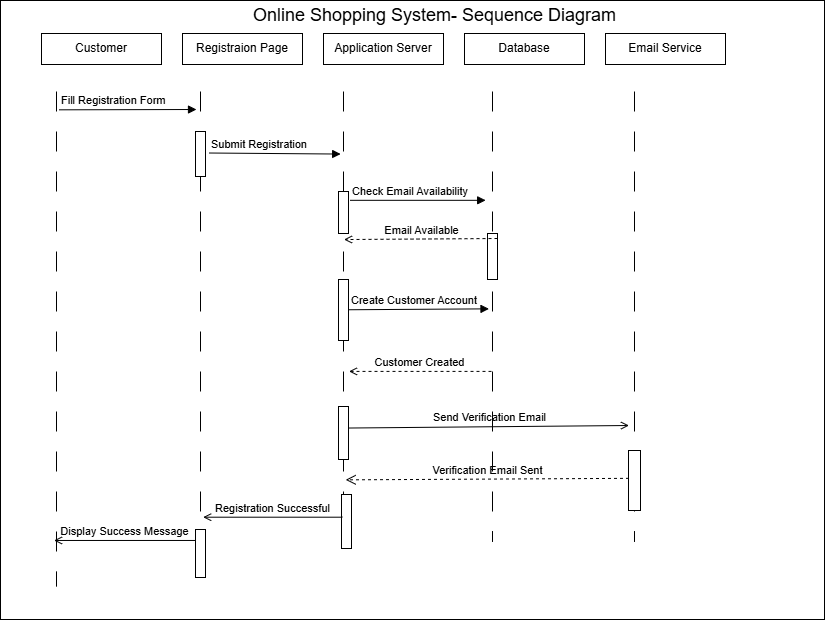

The diagram above was exported from draw.io. Its source (the exported page's mxGraphModel, read from the mxfile embedded in the PNG):
<mxGraphModel dx="894" dy="644" grid="0" gridSize="10" guides="1" tooltips="1" connect="1" arrows="1" fold="1" page="1" pageScale="1" pageWidth="1000" pageHeight="700" math="0" shadow="0">
  <root>
    <mxCell id="0" />
    <mxCell id="1" parent="0" />
    <mxCell id="D5wVoyG9ALsCCkB5rcnp-1" parent="1" style="rounded=0;whiteSpace=wrap;html=1;" value="" vertex="1">
      <mxGeometry height="619" width="824" x="114" y="71" as="geometry" />
    </mxCell>
    <mxCell id="D5wVoyG9ALsCCkB5rcnp-2" parent="1" style="rounded=0;whiteSpace=wrap;html=1;" value="Customer" vertex="1">
      <mxGeometry height="31" width="120" x="155" y="104" as="geometry" />
    </mxCell>
    <mxCell id="D5wVoyG9ALsCCkB5rcnp-3" parent="1" style="rounded=0;whiteSpace=wrap;html=1;" value="Registraion Page" vertex="1">
      <mxGeometry height="31" width="120" x="296" y="104" as="geometry" />
    </mxCell>
    <mxCell id="D5wVoyG9ALsCCkB5rcnp-4" parent="1" style="rounded=0;whiteSpace=wrap;html=1;" value="Application Server" vertex="1">
      <mxGeometry height="31" width="120" x="437" y="104" as="geometry" />
    </mxCell>
    <mxCell id="D5wVoyG9ALsCCkB5rcnp-5" parent="1" style="rounded=0;whiteSpace=wrap;html=1;" value="Database" vertex="1">
      <mxGeometry height="31" width="120" x="578" y="104" as="geometry" />
    </mxCell>
    <mxCell id="D5wVoyG9ALsCCkB5rcnp-6" parent="1" style="rounded=0;whiteSpace=wrap;html=1;" value="Email Service" vertex="1">
      <mxGeometry height="31" width="120" x="719" y="104" as="geometry" />
    </mxCell>
    <mxCell id="D5wVoyG9ALsCCkB5rcnp-7" parent="1" style="line;strokeWidth=1;direction=south;html=1;dashed=1;dashPattern=20 20;" value="" vertex="1">
      <mxGeometry height="495" width="10" x="165" y="162" as="geometry" />
    </mxCell>
    <mxCell id="D5wVoyG9ALsCCkB5rcnp-12" parent="1" style="line;strokeWidth=1;direction=south;html=1;dashed=1;dashPattern=20 20;" value="" vertex="1">
      <mxGeometry height="450" width="10" x="601" y="162" as="geometry" />
    </mxCell>
    <mxCell id="D5wVoyG9ALsCCkB5rcnp-13" parent="1" style="line;strokeWidth=1;direction=south;html=1;dashed=1;dashPattern=20 20;" value="" vertex="1">
      <mxGeometry height="450" width="10" x="743" y="162" as="geometry" />
    </mxCell>
    <mxCell id="D5wVoyG9ALsCCkB5rcnp-14" parent="1" style="line;strokeWidth=1;direction=south;html=1;dashed=1;dashPattern=20 20;" value="" vertex="1">
      <mxGeometry height="450" width="10" x="309" y="162" as="geometry" />
    </mxCell>
    <mxCell id="D5wVoyG9ALsCCkB5rcnp-15" parent="1" style="line;strokeWidth=1;direction=south;html=1;dashed=1;dashPattern=20 20;" value="" vertex="1">
      <mxGeometry height="450" width="10" x="452" y="162" as="geometry" />
    </mxCell>
    <mxCell id="D5wVoyG9ALsCCkB5rcnp-20" parent="1" style="html=1;points=[[0,0,0,0,5],[0,1,0,0,-5],[1,0,0,0,5],[1,1,0,0,-5]];perimeter=orthogonalPerimeter;outlineConnect=0;targetShapes=umlLifeline;portConstraint=eastwest;newEdgeStyle={&quot;curved&quot;:0,&quot;rounded&quot;:0};" value="" vertex="1">
      <mxGeometry height="45" width="10" x="309" y="202" as="geometry" />
    </mxCell>
    <mxCell id="D5wVoyG9ALsCCkB5rcnp-22" parent="1" style="html=1;points=[[0,0,0,0,5],[0,1,0,0,-5],[1,0,0,0,5],[1,1,0,0,-5]];perimeter=orthogonalPerimeter;outlineConnect=0;targetShapes=umlLifeline;portConstraint=eastwest;newEdgeStyle={&quot;curved&quot;:0,&quot;rounded&quot;:0};" value="" vertex="1">
      <mxGeometry height="42" width="10" x="452" y="262" as="geometry" />
    </mxCell>
    <mxCell id="D5wVoyG9ALsCCkB5rcnp-24" parent="1" style="html=1;points=[[0,0,0,0,5],[0,1,0,0,-5],[1,0,0,0,5],[1,1,0,0,-5]];perimeter=orthogonalPerimeter;outlineConnect=0;targetShapes=umlLifeline;portConstraint=eastwest;newEdgeStyle={&quot;curved&quot;:0,&quot;rounded&quot;:0};" value="" vertex="1">
      <mxGeometry height="46" width="10" x="601" y="304" as="geometry" />
    </mxCell>
    <mxCell id="D5wVoyG9ALsCCkB5rcnp-26" parent="1" style="html=1;points=[[0,0,0,0,5],[0,1,0,0,-5],[1,0,0,0,5],[1,1,0,0,-5]];perimeter=orthogonalPerimeter;outlineConnect=0;targetShapes=umlLifeline;portConstraint=eastwest;newEdgeStyle={&quot;curved&quot;:0,&quot;rounded&quot;:0};" value="" vertex="1">
      <mxGeometry height="60" width="12" x="742" y="521" as="geometry" />
    </mxCell>
    <mxCell id="D5wVoyG9ALsCCkB5rcnp-30" edge="1" parent="1" source="D5wVoyG9ALsCCkB5rcnp-20" style="html=1;verticalAlign=bottom;labelBackgroundColor=none;endArrow=block;endFill=1;endSize=6;align=left;rounded=0;entryX=0.139;entryY=0.783;entryDx=0;entryDy=0;entryPerimeter=0;exitX=1.35;exitY=0.478;exitDx=0;exitDy=0;exitPerimeter=0;" target="D5wVoyG9ALsCCkB5rcnp-15" value="Submit Registration">
      <mxGeometry relative="1" x="-1" as="geometry">
        <mxPoint x="317.5" y="255.18" as="sourcePoint" />
        <mxPoint x="588" y="317" as="targetPoint" />
      </mxGeometry>
    </mxCell>
    <mxCell id="D5wVoyG9ALsCCkB5rcnp-31" edge="1" parent="1" source="D5wVoyG9ALsCCkB5rcnp-22" style="html=1;verticalAlign=bottom;labelBackgroundColor=none;endArrow=block;endFill=1;endSize=6;align=left;rounded=0;exitX=1.167;exitY=0.21;exitDx=0;exitDy=0;exitPerimeter=0;" value="Check Email Availability">
      <mxGeometry relative="1" x="-1" as="geometry">
        <mxPoint x="428" y="317" as="sourcePoint" />
        <mxPoint x="599.17" y="270.82" as="targetPoint" />
      </mxGeometry>
    </mxCell>
    <mxCell id="D5wVoyG9ALsCCkB5rcnp-33" edge="1" parent="1" source="D5wVoyG9ALsCCkB5rcnp-7" style="html=1;verticalAlign=bottom;labelBackgroundColor=none;endArrow=block;endFill=1;endSize=6;align=left;rounded=0;exitX=0.037;exitY=0.25;exitDx=0;exitDy=0;exitPerimeter=0;entryX=0.04;entryY=0.9;entryDx=0;entryDy=0;entryPerimeter=0;" target="D5wVoyG9ALsCCkB5rcnp-14" value="Fill Registration Form">
      <mxGeometry relative="1" x="-1" as="geometry">
        <mxPoint x="428" y="317" as="sourcePoint" />
        <mxPoint x="588" y="317" as="targetPoint" />
      </mxGeometry>
    </mxCell>
    <mxCell id="D5wVoyG9ALsCCkB5rcnp-35" edge="1" parent="1" source="D5wVoyG9ALsCCkB5rcnp-24" style="html=1;verticalAlign=bottom;labelBackgroundColor=none;endArrow=open;endFill=0;dashed=1;rounded=0;exitX=1;exitY=0;exitDx=0;exitDy=5;exitPerimeter=0;entryX=0.329;entryY=0.45;entryDx=0;entryDy=0;entryPerimeter=0;" target="D5wVoyG9ALsCCkB5rcnp-15" value="Email Available">
      <mxGeometry relative="1" width="160" as="geometry">
        <mxPoint x="428" y="317" as="sourcePoint" />
        <mxPoint x="739.17" y="309" as="targetPoint" />
      </mxGeometry>
    </mxCell>
    <mxCell id="D5wVoyG9ALsCCkB5rcnp-36" edge="1" parent="1" style="html=1;verticalAlign=bottom;labelBackgroundColor=none;endArrow=block;endFill=1;endSize=6;align=left;rounded=0;entryX=0.483;entryY=0.85;entryDx=0;entryDy=0;entryPerimeter=0;" target="D5wVoyG9ALsCCkB5rcnp-12" value="Create Customer Account">
      <mxGeometry relative="1" x="-1" as="geometry">
        <Array as="points" />
        <mxPoint x="462.5" y="380.25" as="sourcePoint" />
        <mxPoint x="598.33" y="377.67" as="targetPoint" />
      </mxGeometry>
    </mxCell>
    <mxCell id="D5wVoyG9ALsCCkB5rcnp-37" parent="1" style="html=1;points=[[0,0,0,0,5],[0,1,0,0,-5],[1,0,0,0,5],[1,1,0,0,-5]];perimeter=orthogonalPerimeter;outlineConnect=0;targetShapes=umlLifeline;portConstraint=eastwest;newEdgeStyle={&quot;curved&quot;:0,&quot;rounded&quot;:0};" value="" vertex="1">
      <mxGeometry height="61" width="10" x="452" y="350" as="geometry" />
    </mxCell>
    <mxCell id="D5wVoyG9ALsCCkB5rcnp-38" edge="1" parent="1" style="html=1;verticalAlign=bottom;labelBackgroundColor=none;endArrow=open;endFill=0;dashed=1;rounded=0;entryX=0.622;entryY=-0.05;entryDx=0;entryDy=0;entryPerimeter=0;" target="D5wVoyG9ALsCCkB5rcnp-15" value="Customer Created">
      <mxGeometry relative="1" width="160" as="geometry">
        <mxPoint x="605" y="441.9" as="sourcePoint" />
        <mxPoint x="588" y="317" as="targetPoint" />
      </mxGeometry>
    </mxCell>
    <mxCell id="D5wVoyG9ALsCCkB5rcnp-39" parent="1" style="html=1;points=[[0,0,0,0,5],[0,1,0,0,-5],[1,0,0,0,5],[1,1,0,0,-5]];perimeter=orthogonalPerimeter;outlineConnect=0;targetShapes=umlLifeline;portConstraint=eastwest;newEdgeStyle={&quot;curved&quot;:0,&quot;rounded&quot;:0};" value="" vertex="1">
      <mxGeometry height="53" width="10" x="452" y="477" as="geometry" />
    </mxCell>
    <mxCell id="D5wVoyG9ALsCCkB5rcnp-40" edge="1" parent="1" source="D5wVoyG9ALsCCkB5rcnp-39" style="html=1;verticalAlign=bottom;labelBackgroundColor=none;endArrow=open;endFill=0;rounded=0;exitX=1.083;exitY=0.406;exitDx=0;exitDy=0;exitPerimeter=0;" value="Send Verification Email">
      <mxGeometry relative="1" width="160" as="geometry">
        <mxPoint x="428" y="317" as="sourcePoint" />
        <mxPoint x="742.5" y="496" as="targetPoint" />
      </mxGeometry>
    </mxCell>
    <mxCell id="D5wVoyG9ALsCCkB5rcnp-41" edge="1" parent="1" source="D5wVoyG9ALsCCkB5rcnp-26" style="endArrow=open;startArrow=none;endFill=0;startFill=0;endSize=8;html=1;verticalAlign=bottom;dashed=1;labelBackgroundColor=none;rounded=0;exitX=0.042;exitY=0.464;exitDx=0;exitDy=0;exitPerimeter=0;entryX=0.863;entryY=0.283;entryDx=0;entryDy=0;entryPerimeter=0;" target="D5wVoyG9ALsCCkB5rcnp-15" value="Verification Email Sent">
      <mxGeometry relative="1" width="160" as="geometry">
        <mxPoint x="428" y="442" as="sourcePoint" />
        <mxPoint x="588" y="442" as="targetPoint" />
      </mxGeometry>
    </mxCell>
    <mxCell id="D5wVoyG9ALsCCkB5rcnp-42" parent="1" style="html=1;points=[[0,0,0,0,5],[0,1,0,0,-5],[1,0,0,0,5],[1,1,0,0,-5]];perimeter=orthogonalPerimeter;outlineConnect=0;targetShapes=umlLifeline;portConstraint=eastwest;newEdgeStyle={&quot;curved&quot;:0,&quot;rounded&quot;:0};" value="" vertex="1">
      <mxGeometry height="54" width="10" x="455" y="565" as="geometry" />
    </mxCell>
    <mxCell id="D5wVoyG9ALsCCkB5rcnp-44" edge="1" parent="1" source="D5wVoyG9ALsCCkB5rcnp-15" style="html=1;verticalAlign=bottom;labelBackgroundColor=none;endArrow=open;endFill=0;rounded=0;exitX=0.946;exitY=0.617;exitDx=0;exitDy=0;exitPerimeter=0;" value="Registration Successful">
      <mxGeometry relative="1" width="160" as="geometry">
        <mxPoint x="428" y="442" as="sourcePoint" />
        <mxPoint x="316.67" y="587.7" as="targetPoint" />
      </mxGeometry>
    </mxCell>
    <mxCell id="D5wVoyG9ALsCCkB5rcnp-45" parent="1" style="html=1;points=[[0,0,0,0,5],[0,1,0,0,-5],[1,0,0,0,5],[1,1,0,0,-5]];perimeter=orthogonalPerimeter;outlineConnect=0;targetShapes=umlLifeline;portConstraint=eastwest;newEdgeStyle={&quot;curved&quot;:0,&quot;rounded&quot;:0};" value="" vertex="1">
      <mxGeometry height="48" width="10" x="309" y="600" as="geometry" />
    </mxCell>
    <mxCell id="D5wVoyG9ALsCCkB5rcnp-46" edge="1" parent="1" source="D5wVoyG9ALsCCkB5rcnp-45" style="html=1;verticalAlign=bottom;labelBackgroundColor=none;endArrow=open;endFill=0;rounded=0;entryX=0.907;entryY=0.75;entryDx=0;entryDy=0;entryPerimeter=0;" target="D5wVoyG9ALsCCkB5rcnp-7" value="Display Success Message">
      <mxGeometry relative="1" width="160" as="geometry">
        <mxPoint x="428" y="372" as="sourcePoint" />
        <mxPoint x="588" y="372" as="targetPoint" />
      </mxGeometry>
    </mxCell>
    <mxCell id="lavMTlQX7nRMBgrirwv5-1" parent="1" style="text;html=1;whiteSpace=wrap;strokeColor=none;fillColor=none;align=center;verticalAlign=middle;rounded=0;" value="&lt;font style=&quot;font-size: 18px;&quot;&gt;Online Shopping System- Sequence Diagram&lt;/font&gt;" vertex="1">
      <mxGeometry height="30" width="383" x="357" y="71" as="geometry" />
    </mxCell>
  </root>
</mxGraphModel>